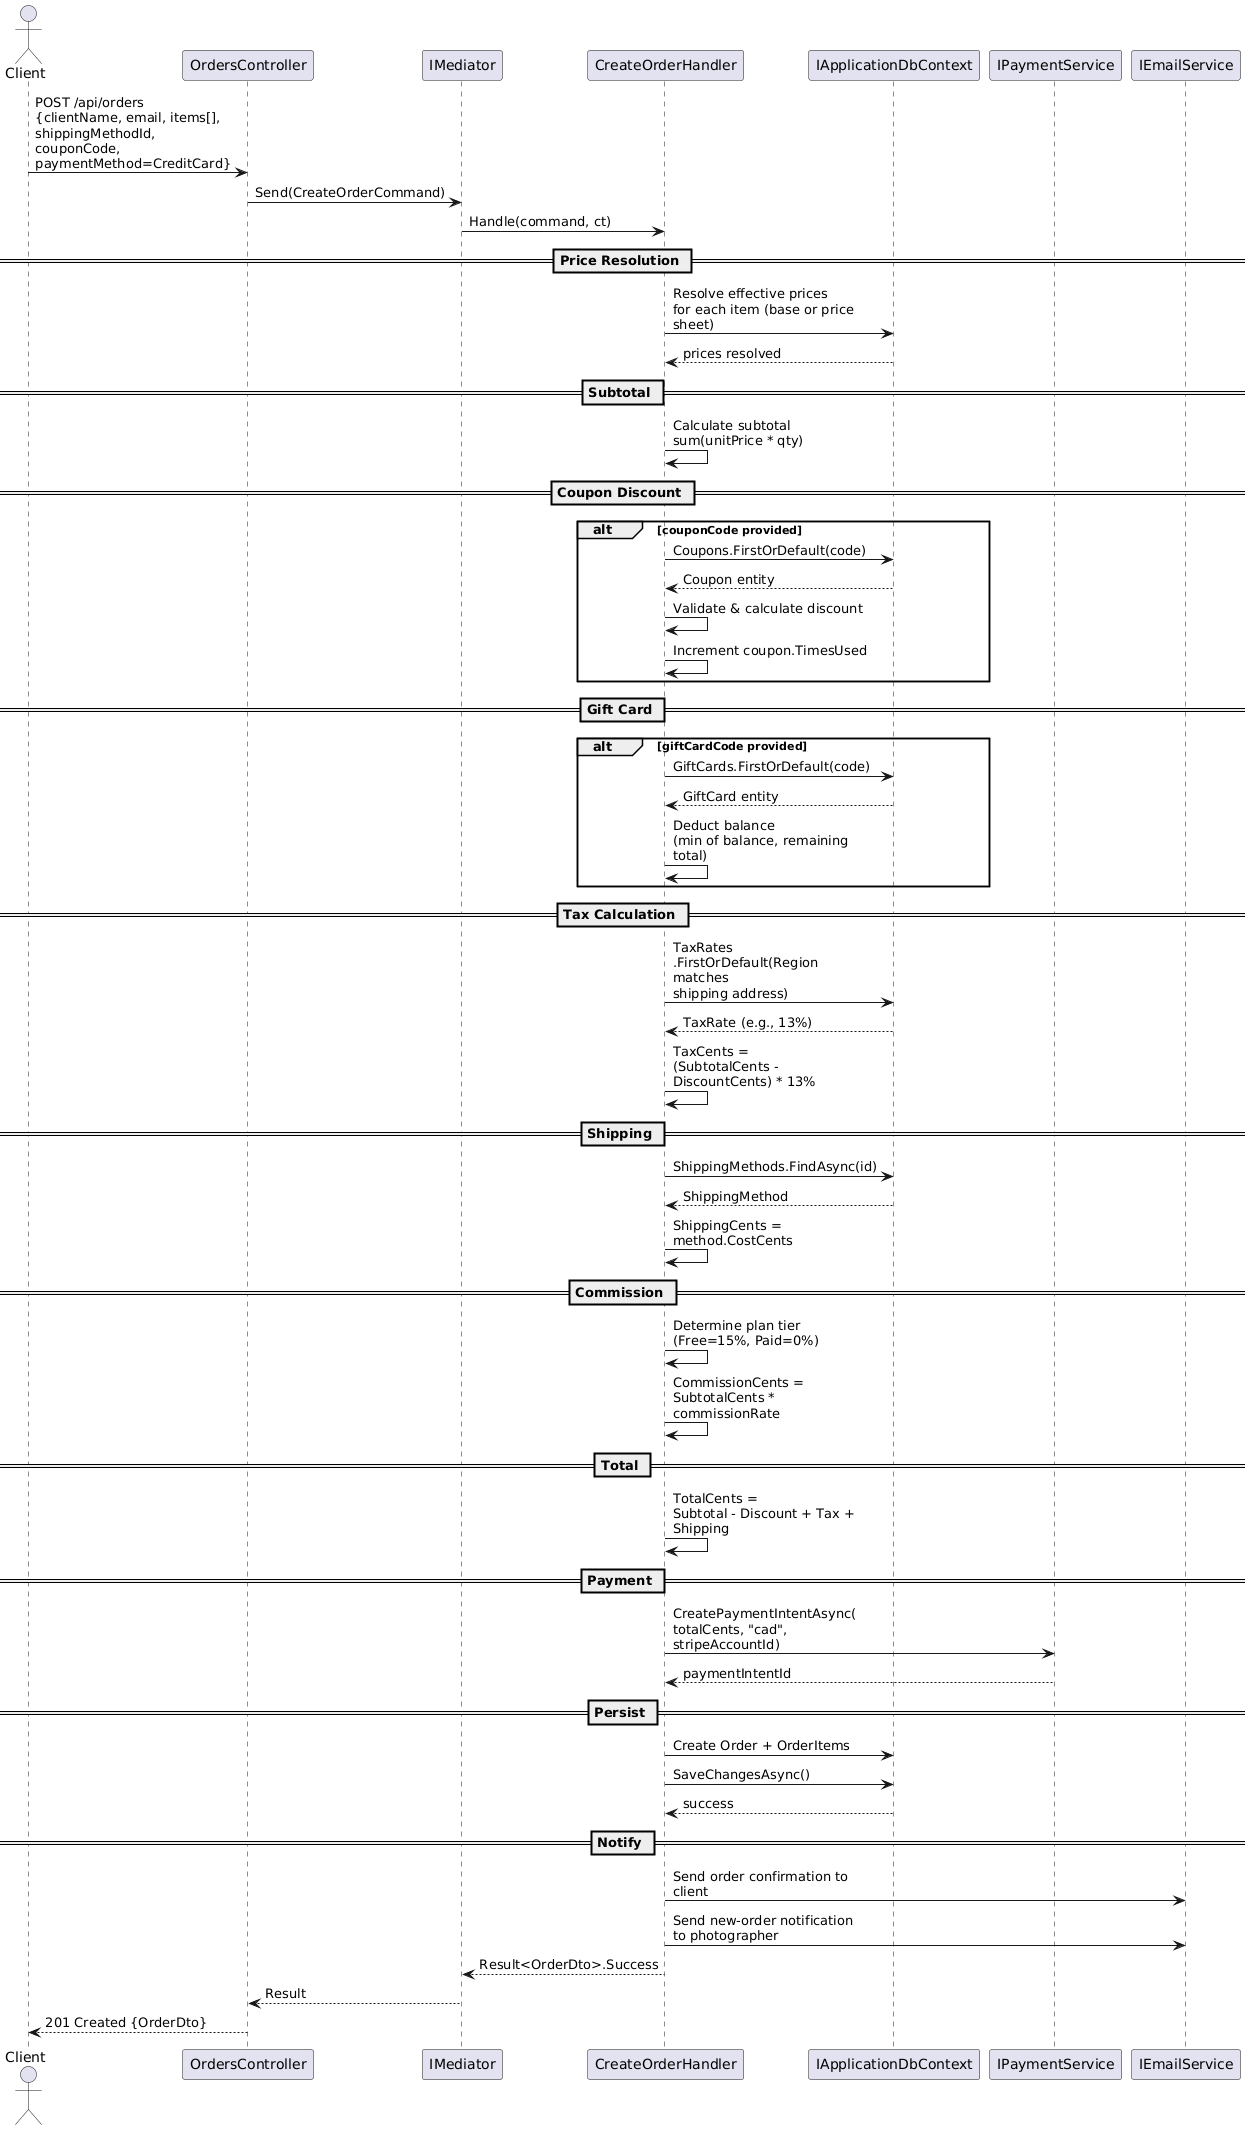

The diagram above was rendered by PlantUML. Its source (embedded in the PNG):
@startuml
skinparam maxMessageSize 200
actor Client
participant "OrdersController" as ctrl
participant "IMediator" as med
participant "CreateOrderHandler" as handler
participant "IApplicationDbContext" as db
participant "IPaymentService" as stripe
participant "IEmailService" as email

Client -> ctrl : POST /api/orders\n{clientName, email, items[],\nshippingMethodId, couponCode,\npaymentMethod=CreditCard}
ctrl -> med : Send(CreateOrderCommand)
med -> handler : Handle(command, ct)

== Price Resolution ==
handler -> db : Resolve effective prices\nfor each item (base or price sheet)
db --> handler : prices resolved

== Subtotal ==
handler -> handler : Calculate subtotal\nsum(unitPrice * qty)

== Coupon Discount ==
alt couponCode provided
  handler -> db : Coupons.FirstOrDefault(code)
  db --> handler : Coupon entity
  handler -> handler : Validate & calculate discount
  handler -> handler : Increment coupon.TimesUsed
end

== Gift Card ==
alt giftCardCode provided
  handler -> db : GiftCards.FirstOrDefault(code)
  db --> handler : GiftCard entity
  handler -> handler : Deduct balance\n(min of balance, remaining total)
end

== Tax Calculation ==
handler -> db : TaxRates\n.FirstOrDefault(Region matches\nshipping address)
db --> handler : TaxRate (e.g., 13%)
handler -> handler : TaxCents =\n(SubtotalCents - DiscountCents) * 13%

== Shipping ==
handler -> db : ShippingMethods.FindAsync(id)
db --> handler : ShippingMethod
handler -> handler : ShippingCents = method.CostCents

== Commission ==
handler -> handler : Determine plan tier\n(Free=15%, Paid=0%)
handler -> handler : CommissionCents =\nSubtotalCents * commissionRate

== Total ==
handler -> handler : TotalCents =\nSubtotal - Discount + Tax + Shipping

== Payment ==
handler -> stripe : CreatePaymentIntentAsync(\ntotalCents, "cad", stripeAccountId)
stripe --> handler : paymentIntentId

== Persist ==
handler -> db : Create Order + OrderItems
handler -> db : SaveChangesAsync()
db --> handler : success

== Notify ==
handler -> email : Send order confirmation to client
handler -> email : Send new-order notification\nto photographer

handler --> med : Result<OrderDto>.Success
med --> ctrl : Result
ctrl --> Client : 201 Created {OrderDto}
@enduml